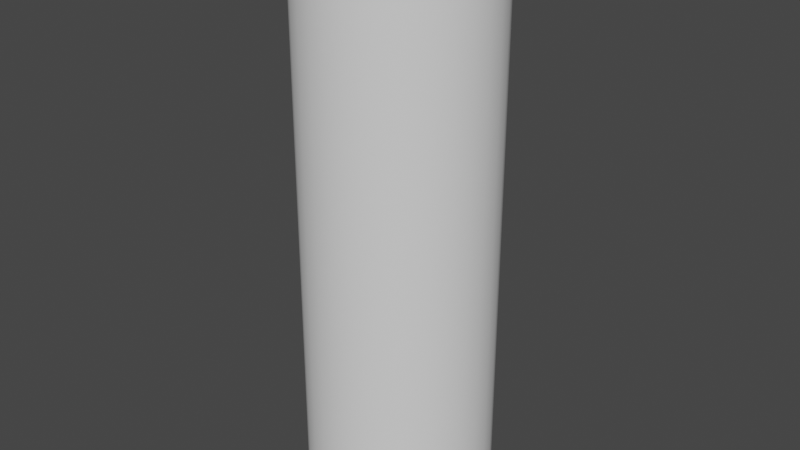 # Source: Decoy_Indicator.blend  (saved by Blender 3.5.10; exported with 4.5.12 LTS)
import bpy
from mathutils import Matrix  # noqa: F401  (used for matrix-valued properties, if any)

bpy.ops.wm.read_factory_settings(use_empty=True)
scene = bpy.context.scene
scene.name = 'Scene'

# ---- collections
col_collection = bpy.data.collections.new('Collection'); scene.collection.children.link(col_collection)

# ---- world
world_world = bpy.data.worlds.new('World'); scene.world = world_world
world_world.use_nodes = True; world_world.node_tree.nodes.clear()
_N = world_world.node_tree.nodes; _L = world_world.node_tree.links
n0 = _N.new('ShaderNodeOutputWorld'); n0.name = 'World Output'; n0.location = (300, 300)
n1 = _N.new('ShaderNodeBackground'); n1.name = 'Background'; n1.location = (10, 300)
n1.inputs[0].default_value = (0.05088, 0.05088, 0.05088, 1.0)
_L.new(n1.outputs[0], n0.inputs[0])
n0.is_active_output = True
world_world.color = (0.05088, 0.05088, 0.05088)
world_world.use_sun_shadow = False
world_world.sun_shadow_jitter_overblur = 0.0

# ---- meshes
me_cylinder = bpy.data.meshes.new('Cylinder')
me_cylinder.from_pydata([(0.0, 1.0, 0.0), (0.0, 1.0, 6.134), (0.1951, 0.9808, 0.0), (0.1951, 0.9808, 6.134), (0.3827, 0.9239, 0.0), (0.3827, 0.9239, 6.134), (0.5556, 0.8315, 0.0), (0.5556, 0.8315, 6.134), (0.7071, 0.7071, 0.0), (0.7071, 0.7071, 6.134), (0.8315, 0.5556, 0.0), (0.8315, 0.5556, 6.134), (0.9239, 0.3827, 0.0), (0.9239, 0.3827, 6.134), (0.9808, 0.1951, 0.0), (0.9808, 0.1951, 6.134), (1.0, 0.0, 0.0), (1.0, 0.0, 6.134), (0.9808, -0.1951, 0.0), (0.9808, -0.1951, 6.134), (0.9239, -0.3827, 0.0), (0.9239, -0.3827, 6.134), (0.8315, -0.5556, 0.0), (0.8315, -0.5556, 6.134), (0.7071, -0.7071, 0.0), (0.7071, -0.7071, 6.134), (0.5556, -0.8315, 0.0), (0.5556, -0.8315, 6.134), (0.3827, -0.9239, 0.0), (0.3827, -0.9239, 6.134), (0.1951, -0.9808, 0.0), (0.1951, -0.9808, 6.134), (0.0, -1.0, 0.0), (0.0, -1.0, 6.134), (-0.1951, -0.9808, 0.0), (-0.1951, -0.9808, 6.134), (-0.3827, -0.9239, 0.0), (-0.3827, -0.9239, 6.134), (-0.5556, -0.8315, 0.0), (-0.5556, -0.8315, 6.134), (-0.7071, -0.7071, 0.0), (-0.7071, -0.7071, 6.134), (-0.8315, -0.5556, 0.0), (-0.8315, -0.5556, 6.134), (-0.9239, -0.3827, 0.0), (-0.9239, -0.3827, 6.134), (-0.9808, -0.1951, 0.0), (-0.9808, -0.1951, 6.134), (-1.0, 0.0, 0.0), (-1.0, 0.0, 6.134), (-0.9808, 0.1951, 0.0), (-0.9808, 0.1951, 6.134), (-0.9239, 0.3827, 0.0), (-0.9239, 0.3827, 6.134), (-0.8315, 0.5556, 0.0), (-0.8315, 0.5556, 6.134), (-0.7071, 0.7071, 0.0), (-0.7071, 0.7071, 6.134), (-0.5556, 0.8315, 0.0), (-0.5556, 0.8315, 6.134), (-0.3827, 0.9239, 0.0), (-0.3827, 0.9239, 6.134), (-0.1951, 0.9808, 0.0), (-0.1951, 0.9808, 6.134)], [], [(0, 1, 3, 2), (2, 3, 5, 4), (4, 5, 7, 6), (6, 7, 9, 8), (8, 9, 11, 10), (10, 11, 13, 12), (12, 13, 15, 14), (14, 15, 17, 16), (16, 17, 19, 18), (18, 19, 21, 20), (20, 21, 23, 22), (22, 23, 25, 24), (24, 25, 27, 26), (26, 27, 29, 28), (28, 29, 31, 30), (30, 31, 33, 32), (32, 33, 35, 34), (34, 35, 37, 36), (36, 37, 39, 38), (38, 39, 41, 40), (40, 41, 43, 42), (42, 43, 45, 44), (44, 45, 47, 46), (46, 47, 49, 48), (48, 49, 51, 50), (50, 51, 53, 52), (52, 53, 55, 54), (54, 55, 57, 56), (56, 57, 59, 58), (58, 59, 61, 60), (60, 61, 63, 62), (62, 63, 1, 0)])
me_cylinder.polygons.foreach_set('use_smooth', [True] * 32)
_uv = me_cylinder.uv_layers.new(name='UVMap')
_uv.uv.foreach_set('vector', [1.0, 0.5, 1.0, 1.0, 0.9688, 1.0, 0.9688, 0.5, 0.9688, 0.5, 0.9688, 1.0, 0.9375, 1.0, 0.9375, 0.5, 0.9375, 0.5, 0.9375, 1.0, 0.9062, 1.0, 0.9062, 0.5, 0.9062, 0.5, 0.9062, 1.0, 0.875, 1.0, 0.875, 0.5, 0.875, 0.5, 0.875, 1.0, 0.8438, 1.0, 0.8438, 0.5, 0.8438, 0.5, 0.8438, 1.0, 0.8125, 1.0, 0.8125, 0.5, 0.8125, 0.5, 0.8125, 1.0, 0.7812, 1.0, 0.7812, 0.5, 0.7812, 0.5, 0.7812, 1.0, 0.75, 1.0, 0.75, 0.5, 0.75, 0.5, 0.75, 1.0, 0.7188, 1.0, 0.7188, 0.5, 0.7188, 0.5, 0.7188, 1.0, 0.6875, 1.0, 0.6875, 0.5, 0.6875, 0.5, 0.6875, 1.0, 0.6562, 1.0, 0.6562, 0.5, 0.6562, 0.5, 0.6562, 1.0, 0.625, 1.0, 0.625, 0.5, 0.625, 0.5, 0.625, 1.0, 0.5938, 1.0, 0.5938, 0.5, 0.5938, 0.5, 0.5938, 1.0, 0.5625, 1.0, 0.5625, 0.5, 0.5625, 0.5, 0.5625, 1.0, 0.5312, 1.0, 0.5312, 0.5, 0.5312, 0.5, 0.5312, 1.0, 0.5, 1.0, 0.5, 0.5, 0.5, 0.5, 0.5, 1.0, 0.4688, 1.0, 0.4688, 0.5, 0.4688, 0.5, 0.4688, 1.0, 0.4375, 1.0, 0.4375, 0.5, 0.4375, 0.5, 0.4375, 1.0, 0.4062, 1.0, 0.4062, 0.5, 0.4062, 0.5, 0.4062, 1.0, 0.375, 1.0, 0.375, 0.5, 0.375, 0.5, 0.375, 1.0, 0.3438, 1.0, 0.3438, 0.5, 0.3438, 0.5, 0.3438, 1.0, 0.3125, 1.0, 0.3125, 0.5, 0.3125, 0.5, 0.3125, 1.0, 0.2812, 1.0, 0.2812, 0.5, 0.2812, 0.5, 0.2812, 1.0, 0.25, 1.0, 0.25, 0.5, 0.25, 0.5, 0.25, 1.0, 0.2188, 1.0, 0.2188, 0.5, 0.2188, 0.5, 0.2188, 1.0, 0.1875, 1.0, 0.1875, 0.5, 0.1875, 0.5, 0.1875, 1.0, 0.1562, 1.0, 0.1562, 0.5, 0.1562, 0.5, 0.1562, 1.0, 0.125, 1.0, 0.125, 0.5, 0.125, 0.5, 0.125, 1.0, 0.09375, 1.0, 0.09375, 0.5, 0.09375, 0.5, 0.09375, 1.0, 0.0625, 1.0, 0.0625, 0.5, 0.0625, 0.5, 0.0625, 1.0, 0.03125, 1.0, 0.03125, 0.5, 0.03125, 0.5, 0.03125, 1.0, 0.0, 1.0, 0.0, 0.5])
me_cylinder.update()

# ---- objects
ob_cylinder = bpy.data.objects.new('Cylinder', me_cylinder)

# ---- transforms, parenting, visibility, modifiers, constraints
ob_cylinder.location = (0.0, 0.0, 0.0)

# ---- collection membership
col_collection.objects.link(ob_cylinder)

# ---- scene / render settings (as saved in the file)
scene.frame_start = 1; scene.frame_end = 250; scene.frame_set(1)
scene.render.engine = 'BLENDER_EEVEE_NEXT'
scene.cycles.sampling_pattern = 'TABULATED_SOBOL'
scene.view_settings.view_transform = 'Filmic'
bpy.context.view_layer.update()

# ---- added for rendering (the .blend has no active camera and no usable light): camera, sun
cam_auto = bpy.data.cameras.new('AutoCamera')
cam_auto.lens = 50.0
cam_auto.sensor_width = 36.0
cam_auto.clip_end = 1000.0
ob_auto_camera = bpy.data.objects.new('AutoCamera', cam_auto)
scene.collection.objects.link(ob_auto_camera)
ob_auto_camera.location = (6.24953, -7.49943, 8.06657)
ob_auto_camera.rotation_euler = (1.09748, -7.21219e-08, 0.694738)
scene.camera = ob_auto_camera
light_auto_sun = bpy.data.lights.new('AutoSun', 'SUN')
light_auto_sun.energy = 3.0
light_auto_sun.angle = 0.0523599
ob_auto_sun = bpy.data.objects.new('AutoSun', light_auto_sun)
scene.collection.objects.link(ob_auto_sun)
ob_auto_sun.rotation_euler = (0.872665, 0.174533, 0.523599)
bpy.context.view_layer.update()
